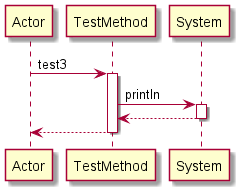

The diagram above was rendered by PlantUML. Its source (embedded in the PNG):
@startuml 
participant Actor 
Actor -> TestMethod: test3
activate TestMethod
TestMethod -> System: println
activate System
System-->TestMethod
deactivate System
return 
@enduml